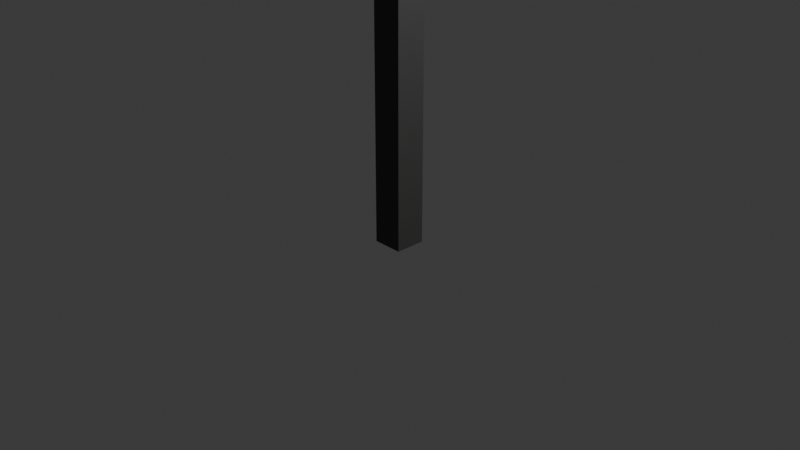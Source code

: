 # Source: Light_post_2.blend  (saved by Blender 5.1.30; exported with 4.5.12 LTS)
import bpy
from mathutils import Matrix  # noqa: F401  (used for matrix-valued properties, if any)

bpy.ops.wm.read_factory_settings(use_empty=True)
scene = bpy.context.scene
scene.name = 'Scene'

# ---- collections
col_collection = bpy.data.collections.new('Collection'); scene.collection.children.link(col_collection)

# ---- materials (node trees are filled in below, after node groups)
mat_material = bpy.data.materials.new('Material')
mat_material.alpha_threshold = 0.0
mat_material.use_backface_culling_lightprobe_volume = False
mat_material.roughness = 0.5
mat_material.line_color = (0.0, 0.0, 0.0, 1.0)
mat_material_001 = bpy.data.materials.new('Material.001')
mat_material_002 = bpy.data.materials.new('Material.002')

# ---- material node trees
mat_material.use_nodes = True; mat_material.node_tree.nodes.clear()
_N = mat_material.node_tree.nodes; _L = mat_material.node_tree.links
n0 = _N.new('ShaderNodeOutputMaterial'); n0.name = 'Material Output'; n0.location = (200, 100)
n1 = _N.new('ShaderNodeBsdfPrincipled'); n1.name = 'Principled BSDF'; n1.location = (-200, 100)
n1.inputs[0].default_value = (0.1336, 0.1336, 0.1336, 1.0)
n1.inputs[1].default_value = 0.8509
n1.inputs[2].default_value = 0.8673
_L.new(n1.outputs[0], n0.inputs[0])
n0.is_active_output = True
mat_material_001.use_nodes = True; mat_material_001.node_tree.nodes.clear()
_N = mat_material_001.node_tree.nodes; _L = mat_material_001.node_tree.links
n0 = _N.new('ShaderNodeBsdfPrincipled'); n0.name = 'Principled BSDF'; n0.location = (-200, 100)
n0.inputs[0].default_value = (0.001065, 0.001065, 0.001065, 1.0)
n1 = _N.new('ShaderNodeOutputMaterial'); n1.name = 'Material Output'; n1.location = (200, 100)
_L.new(n0.outputs[0], n1.inputs[0])
n1.is_active_output = True
mat_material_002.use_nodes = True; mat_material_002.node_tree.nodes.clear()
_N = mat_material_002.node_tree.nodes; _L = mat_material_002.node_tree.links
n0 = _N.new('ShaderNodeBsdfPrincipled'); n0.name = 'Principled BSDF'; n0.location = (-200, 100)
n0.inputs[0].default_value = (1.0, 0.9211, 0.0, 1.0)
n0.inputs[1].default_value = 0.4036
n0.inputs[4].default_value = 0.4364
n1 = _N.new('ShaderNodeOutputMaterial'); n1.name = 'Material Output'; n1.location = (200, 100)
_L.new(n0.outputs[0], n1.inputs[0])
n1.is_active_output = True

# ---- world
world_world = bpy.data.worlds.new('World'); scene.world = world_world
world_world.use_nodes = True; world_world.node_tree.nodes.clear()
_N = world_world.node_tree.nodes; _L = world_world.node_tree.links
n0 = _N.new('ShaderNodeOutputWorld'); n0.name = 'World Output'; n0.location = (200, 100)
n1 = _N.new('ShaderNodeBackground'); n1.name = 'Background'; n1.location = (-200, 100)
n1.inputs[0].default_value = (0.05088, 0.05088, 0.05088, 1.0)
_L.new(n1.outputs[0], n0.inputs[0])
n0.is_active_output = True
world_world.color = (0.05088, 0.05088, 0.05088)
world_world.sun_shadow_jitter_overblur = 0.0

# ---- cameras
cam_camera = bpy.data.cameras.new('Camera')
cam_camera.clip_end = 100.0
cam_camera.ortho_scale = 7.314

# ---- lights
light_light = bpy.data.lights.new('Light', 'POINT')
light_light.energy = 1000.0
light_light.shadow_soft_size = 0.1
light_spot = bpy.data.lights.new('Spot', 'SPOT')
light_spot.color = (1.0, 0.9527, 0.0)
light_spot.exposure = -3.504
light_spot.energy = 1000.0
light_spot.shadow_soft_size = 0.84
light_spot.spot_blend = 0.0
light_spot.use_soft_falloff = False

# ---- meshes
me_cube = bpy.data.meshes.new('Cube')
me_cube.from_pydata([(1.0, 1.0, 1.0), (1.0, 1.0, -1.0), (1.0, -1.0, 1.0), (1.0, -1.0, -1.0), (-1.0, 1.0, 1.0), (-1.0, 1.0, -1.0), (-1.0, -1.0, 1.0), (-1.0, -1.0, -1.0)], [], [(0, 4, 6, 2), (3, 2, 6, 7), (7, 6, 4, 5), (5, 1, 3, 7), (1, 0, 2, 3), (5, 4, 0, 1)])
_uv = me_cube.uv_layers.new(name='UVMap')
_uv.uv.foreach_set('vector', [0.625, 0.5, 0.875, 0.5, 0.875, 0.75, 0.625, 0.75, 0.375, 0.75, 0.625, 0.75, 0.625, 1.0, 0.375, 1.0, 0.375, 0.0, 0.625, 0.0, 0.625, 0.25, 0.375, 0.25, 0.125, 0.5, 0.375, 0.5, 0.375, 0.75, 0.125, 0.75, 0.375, 0.5, 0.625, 0.5, 0.625, 0.75, 0.375, 0.75, 0.375, 0.25, 0.625, 0.25, 0.625, 0.5, 0.375, 0.5])
me_cube.materials.append(mat_material)
me_cube.use_mirror_vertex_groups = False
me_cube.update()
me_cube_001 = bpy.data.meshes.new('Cube.001')
me_cube_001.from_pydata([(-1.0, -1.0, -1.0), (-1.0, -1.0, 1.0), (-1.0, 1.0, -1.0), (-1.0, 1.0, 1.0), (1.0, -1.0, -1.0), (1.0, -1.0, 1.0), (1.0, 1.0, -1.0), (1.0, 1.0, 1.0)], [], [(0, 1, 3, 2), (2, 3, 7, 6), (6, 7, 5, 4), (4, 5, 1, 0), (2, 6, 4, 0), (7, 3, 1, 5)])
_uv = me_cube_001.uv_layers.new(name='UVMap')
_uv.uv.foreach_set('vector', [0.375, 0.0, 0.625, 0.0, 0.625, 0.25, 0.375, 0.25, 0.375, 0.25, 0.625, 0.25, 0.625, 0.5, 0.375, 0.5, 0.375, 0.5, 0.625, 0.5, 0.625, 0.75, 0.375, 0.75, 0.375, 0.75, 0.625, 0.75, 0.625, 1.0, 0.375, 1.0, 0.125, 0.5, 0.375, 0.5, 0.375, 0.75, 0.125, 0.75, 0.625, 0.5, 0.875, 0.5, 0.875, 0.75, 0.625, 0.75])
me_cube_001.materials.append(mat_material)
me_cube_001.update()
me_cube_002 = bpy.data.meshes.new('Cube.002')
me_cube_002.from_pydata([(-1.0, -1.0, -1.0), (-1.0, -1.0, 1.0), (-1.0, 1.0, -1.0), (-1.0, 1.0, 1.0), (1.0, -1.0, -1.0), (1.0, -1.0, 1.0), (1.0, 1.0, -1.0), (1.0, 1.0, 1.0)], [], [(0, 1, 3, 2), (2, 3, 7, 6), (6, 7, 5, 4), (4, 5, 1, 0), (2, 6, 4, 0), (7, 3, 1, 5)])
_uv = me_cube_002.uv_layers.new(name='UVMap')
_uv.uv.foreach_set('vector', [0.375, 0.0, 0.625, 0.0, 0.625, 0.25, 0.375, 0.25, 0.375, 0.25, 0.625, 0.25, 0.625, 0.5, 0.375, 0.5, 0.375, 0.5, 0.625, 0.5, 0.625, 0.75, 0.375, 0.75, 0.375, 0.75, 0.625, 0.75, 0.625, 1.0, 0.375, 1.0, 0.125, 0.5, 0.375, 0.5, 0.375, 0.75, 0.125, 0.75, 0.625, 0.5, 0.875, 0.5, 0.875, 0.75, 0.625, 0.75])
me_cube_002.materials.append(mat_material)
me_cube_002.update()
me_cube_003 = bpy.data.meshes.new('Cube.003')
me_cube_003.from_pydata([(-1.0, -1.0, -1.0), (-1.0, -1.0, 1.0), (-1.0, 1.0, -1.0), (-1.0, 1.0, 1.0), (1.0, -1.0, -1.0), (1.0, -1.0, 1.0), (1.0, 1.0, -1.0), (1.0, 1.0, 1.0)], [], [(0, 1, 3, 2), (2, 3, 7, 6), (6, 7, 5, 4), (4, 5, 1, 0), (2, 6, 4, 0), (7, 3, 1, 5)])
_uv = me_cube_003.uv_layers.new(name='UVMap')
_uv.uv.foreach_set('vector', [0.375, 0.0, 0.625, 0.0, 0.625, 0.25, 0.375, 0.25, 0.375, 0.25, 0.625, 0.25, 0.625, 0.5, 0.375, 0.5, 0.375, 0.5, 0.625, 0.5, 0.625, 0.75, 0.375, 0.75, 0.375, 0.75, 0.625, 0.75, 0.625, 1.0, 0.375, 1.0, 0.125, 0.5, 0.375, 0.5, 0.375, 0.75, 0.125, 0.75, 0.625, 0.5, 0.875, 0.5, 0.875, 0.75, 0.625, 0.75])
me_cube_003.materials.append(mat_material_001)
me_cube_003.update()
me_cube_004 = bpy.data.meshes.new('Cube.004')
me_cube_004.from_pydata([(-1.0, -1.0, -1.0), (-1.0, -1.0, 1.0), (-1.0, 1.0, -1.0), (-1.0, 1.0, 1.0), (1.0, -1.0, -1.0), (1.0, -1.0, 1.0), (1.0, 1.0, -1.0), (1.0, 1.0, 1.0)], [], [(0, 1, 3, 2), (2, 3, 7, 6), (6, 7, 5, 4), (4, 5, 1, 0), (2, 6, 4, 0), (7, 3, 1, 5)])
_uv = me_cube_004.uv_layers.new(name='UVMap')
_uv.uv.foreach_set('vector', [0.375, 0.0, 0.625, 0.0, 0.625, 0.25, 0.375, 0.25, 0.375, 0.25, 0.625, 0.25, 0.625, 0.5, 0.375, 0.5, 0.375, 0.5, 0.625, 0.5, 0.625, 0.75, 0.375, 0.75, 0.375, 0.75, 0.625, 0.75, 0.625, 1.0, 0.375, 1.0, 0.125, 0.5, 0.375, 0.5, 0.375, 0.75, 0.125, 0.75, 0.625, 0.5, 0.875, 0.5, 0.875, 0.75, 0.625, 0.75])
me_cube_004.materials.append(mat_material_002)
me_cube_004.update()

# ---- objects
ob_cube = bpy.data.objects.new('Cube', me_cube)
ob_light = bpy.data.objects.new('Light', light_light)
ob_camera = bpy.data.objects.new('Camera', cam_camera)
ob_cube_001 = bpy.data.objects.new('Cube.001', me_cube_001)
ob_cube_002 = bpy.data.objects.new('Cube.002', me_cube_002)
ob_cube_003 = bpy.data.objects.new('Cube.003', me_cube_003)
ob_spot = bpy.data.objects.new('Spot', light_spot)
ob_cube_004 = bpy.data.objects.new('Cube.004', me_cube_004)

# ---- transforms, parenting, visibility, modifiers, constraints
ob_cube.location = (0.0, 0.0, 3.838)
ob_cube.scale = (0.1646, 0.1646, 4.095)
ob_cube.lock_rotations_4d = False
ob_cube.empty_display_type = 'ARROWS'
ob_cube.lineart.crease_threshold = 0.0
ob_light.location = (4.076, 1.005, 5.904)
ob_light.rotation_euler = (0.6503, 0.05522, 1.866)
ob_light.lock_rotations_4d = False
ob_light.empty_display_type = 'ARROWS'
ob_light.color = (0.0, 0.0, 0.0, 0.0)
ob_light.lineart.crease_threshold = 0.0
ob_camera.location = (7.359, -6.926, 4.958)
ob_camera.rotation_euler = (1.109, 0.0, 0.8149)
ob_camera.lock_rotations_4d = False
ob_camera.empty_display_type = 'ARROWS'
ob_camera.color = (0.0, 0.0, 0.0, 0.0)
ob_camera.display_type = 'WIRE'
ob_camera.lineart.crease_threshold = 0.0
ob_cube_001.location = (-0.01605, -0.0689, 8.004)
ob_cube_001.scale = (0.479, 0.479, 0.479)
ob_cube_002.location = (1.885, -0.0689, 8.104)
ob_cube_002.rotation_euler = (0.0, -0.2218, 0.0)
ob_cube_002.scale = (1.77, 0.2004, 0.1045)
ob_cube_003.location = (3.627, -0.1095, 8.479)
ob_cube_003.scale = (0.3068, 0.3049, 0.1672)
ob_spot.location = (3.648, -0.1331, 8.258)
ob_spot.scale = (1.0, 1.0, 0.8982)
ob_cube_004.location = (3.648, -0.1331, 8.312)
ob_cube_004.scale = (0.132, 0.132, 0.132)

# ---- collection membership
col_collection.objects.link(ob_cube)
col_collection.objects.link(ob_light)
col_collection.objects.link(ob_camera)
col_collection.objects.link(ob_cube_001)
col_collection.objects.link(ob_cube_002)
col_collection.objects.link(ob_cube_003)
col_collection.objects.link(ob_spot)
col_collection.objects.link(ob_cube_004)

# ---- scene / render settings (as saved in the file)
scene.camera = ob_camera
scene.frame_start = 1; scene.frame_end = 250; scene.frame_set(1)
scene.render.engine = 'BLENDER_EEVEE_NEXT'
scene.render.bake_bias = 0.0
scene.render.bake_samples = 0
scene.cycles.sampling_pattern = 'TABULATED_SOBOL'
scene.eevee.use_volume_custom_range = False
bpy.context.view_layer.update()
